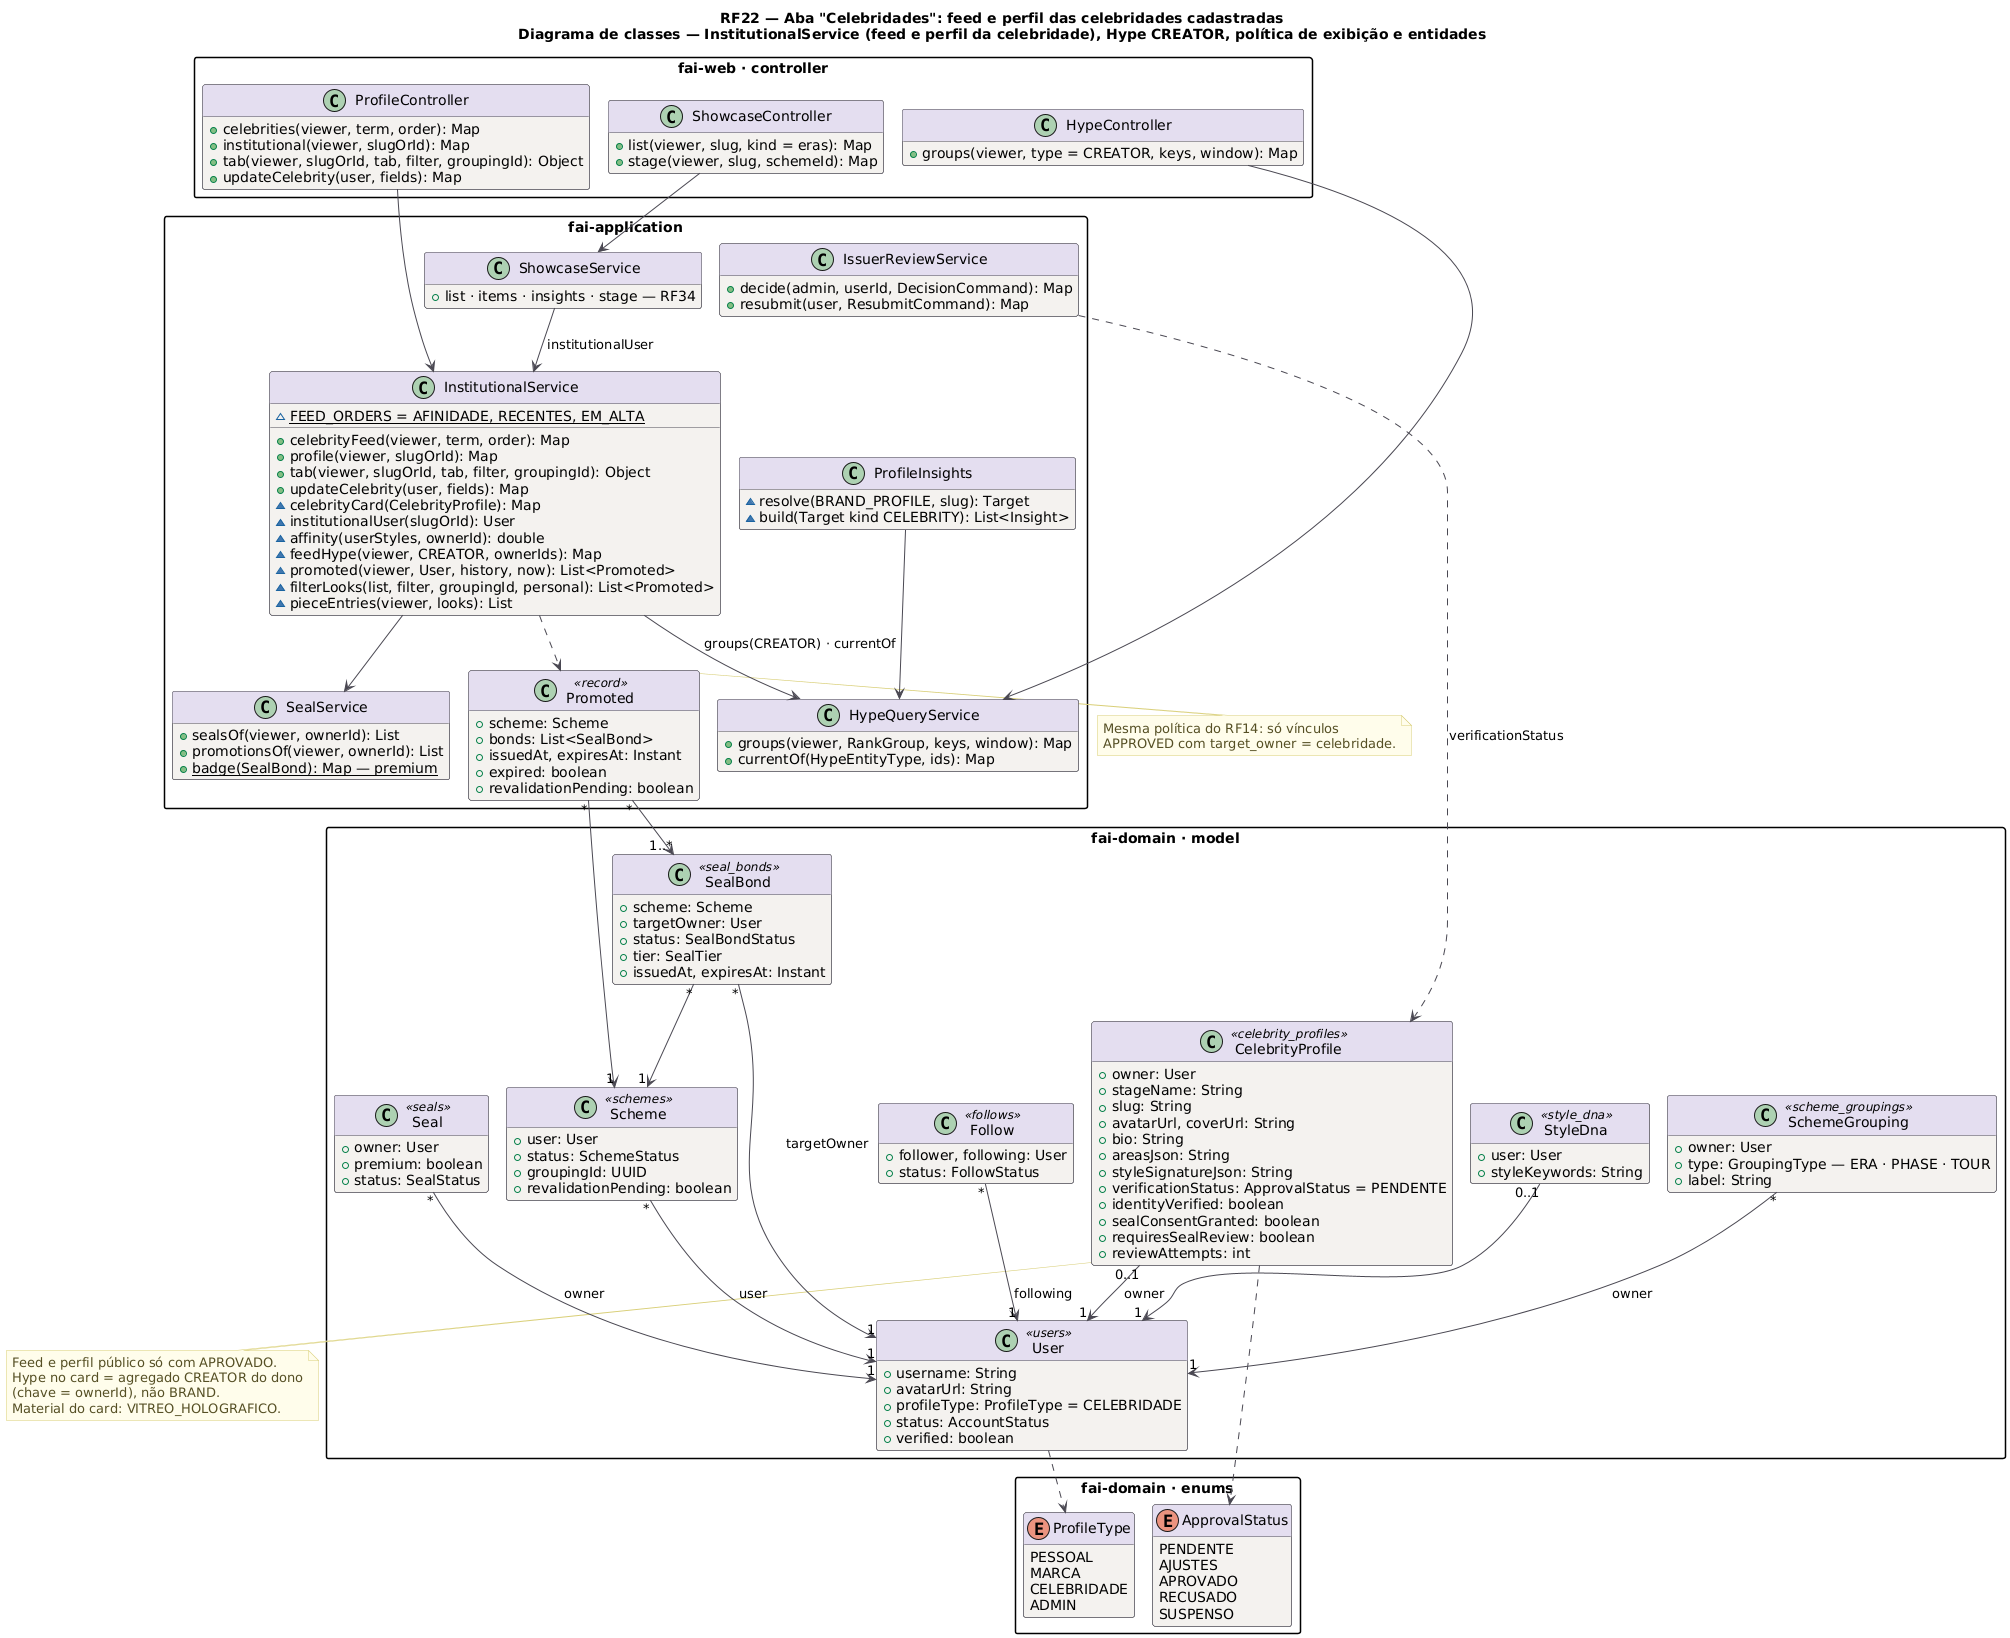

The diagram above was rendered by PlantUML. Its source (embedded in the PNG):
@startuml RF22_Classes
!pragma layout smetana
title RF22 — Aba "Celebridades": feed e perfil das celebridades cadastradas\nDiagrama de classes — InstitutionalService (feed e perfil da celebridade), Hype CREATOR, política de exibição e entidades
!pragma layout smetana
skinparam backgroundColor #FFFFFF
skinparam class {
  BackgroundColor #F4F2EF
  BorderColor #4A4852
  ArrowColor #4A4852
  HeaderBackgroundColor #E4DEF0
}
skinparam packageStyle rectangle
skinparam note {
  BackgroundColor #FFFDEB
  BorderColor #D8CE78
  FontColor #554F24
}
hide empty methods
hide empty fields

package "fai-web · controller" {
class ProfileController {
  +celebrities(viewer, term, order): Map
  +institutional(viewer, slugOrId): Map
  +tab(viewer, slugOrId, tab, filter, groupingId): Object
  +updateCelebrity(user, fields): Map
}
class HypeController {
  +groups(viewer, type = CREATOR, keys, window): Map
}
class ShowcaseController {
  +list(viewer, slug, kind = eras): Map
  +stage(viewer, slug, schemeId): Map
}
}

package "fai-application" {
class InstitutionalService {
  {static} ~FEED_ORDERS = AFINIDADE, RECENTES, EM_ALTA
  +celebrityFeed(viewer, term, order): Map
  +profile(viewer, slugOrId): Map
  +tab(viewer, slugOrId, tab, filter, groupingId): Object
  +updateCelebrity(user, fields): Map
  ~celebrityCard(CelebrityProfile): Map
  ~institutionalUser(slugOrId): User
  ~affinity(userStyles, ownerId): double
  ~feedHype(viewer, CREATOR, ownerIds): Map
  ~promoted(viewer, User, history, now): List<Promoted>
  ~filterLooks(list, filter, groupingId, personal): List<Promoted>
  ~pieceEntries(viewer, looks): List
}
class Promoted <<record>> {
  +scheme: Scheme
  +bonds: List<SealBond>
  +issuedAt, expiresAt: Instant
  +expired: boolean
  +revalidationPending: boolean
}
class HypeQueryService {
  +groups(viewer, RankGroup, keys, window): Map
  +currentOf(HypeEntityType, ids): Map
}
class ProfileInsights {
  ~resolve(BRAND_PROFILE, slug): Target
  ~build(Target kind CELEBRITY): List<Insight>
}
class SealService {
  +sealsOf(viewer, ownerId): List
  +promotionsOf(viewer, ownerId): List
  {static} +badge(SealBond): Map — premium
}
class IssuerReviewService {
  +decide(admin, userId, DecisionCommand): Map
  +resubmit(user, ResubmitCommand): Map
}
class ShowcaseService {
  +list · items · insights · stage — RF34
}
}

package "fai-domain · model" {
class CelebrityProfile <<celebrity_profiles>> {
  +owner: User
  +stageName: String
  +slug: String
  +avatarUrl, coverUrl: String
  +bio: String
  +areasJson: String
  +styleSignatureJson: String
  +verificationStatus: ApprovalStatus = PENDENTE
  +identityVerified: boolean
  +sealConsentGranted: boolean
  +requiresSealReview: boolean
  +reviewAttempts: int
}
class User <<users>> {
  +username: String
  +avatarUrl: String
  +profileType: ProfileType = CELEBRIDADE
  +status: AccountStatus
  +verified: boolean
}
class Follow <<follows>> {
  +follower, following: User
  +status: FollowStatus
}
class SealBond <<seal_bonds>> {
  +scheme: Scheme
  +targetOwner: User
  +status: SealBondStatus
  +tier: SealTier
  +issuedAt, expiresAt: Instant
}
class Seal <<seals>> {
  +owner: User
  +premium: boolean
  +status: SealStatus
}
class Scheme <<schemes>> {
  +user: User
  +status: SchemeStatus
  +groupingId: UUID
  +revalidationPending: boolean
}
class SchemeGrouping <<scheme_groupings>> {
  +owner: User
  +type: GroupingType — ERA · PHASE · TOUR
  +label: String
}
class StyleDna <<style_dna>> {
  +user: User
  +styleKeywords: String
}
}

package "fai-domain · enums" {
enum ApprovalStatus {
  PENDENTE
  AJUSTES
  APROVADO
  RECUSADO
  SUSPENSO
}
enum ProfileType {
  PESSOAL
  MARCA
  CELEBRIDADE
  ADMIN
}
}

ProfileController --> InstitutionalService
HypeController --> HypeQueryService
ShowcaseController --> ShowcaseService
InstitutionalService --> HypeQueryService : groups(CREATOR) · currentOf
InstitutionalService --> SealService
InstitutionalService ..> Promoted
ProfileInsights --> HypeQueryService
ShowcaseService --> InstitutionalService : institutionalUser
IssuerReviewService ..> CelebrityProfile : verificationStatus
CelebrityProfile "0..1" --> "1" User : owner
Follow "*" --> "1" User : following
SealBond "*" --> "1" User : targetOwner
SealBond "*" --> "1" Scheme
Seal "*" --> "1" User : owner
SchemeGrouping "*" --> "1" User : owner
Scheme "*" --> "1" User : user
StyleDna "0..1" --> "1" User
Promoted "*" --> "1" Scheme
Promoted "*" --> "1..*" SealBond
CelebrityProfile ..> ApprovalStatus
User ..> ProfileType

note bottom of CelebrityProfile
  Feed e perfil público só com APROVADO.
  Hype no card = agregado CREATOR do dono
  (chave = ownerId), não BRAND.
  Material do card: VITREO_HOLOGRAFICO.
end note
note right of Promoted
  Mesma política do RF14: só vínculos
  APPROVED com target_owner = celebridade.
end note
@enduml